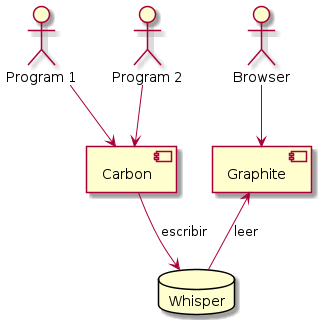

The diagram above was rendered by PlantUML. Its source (embedded in the PNG):
@startuml graphite-basic-flow
actor "Program 1" as p1
actor "Program 2" as p2
actor Browser
component Carbon
component Graphite
database Whisper

p1 --> Carbon
p2 --> Carbon
Carbon --> Whisper: escribir
Graphite <-- Whisper: leer
Browser --> Graphite
@enduml